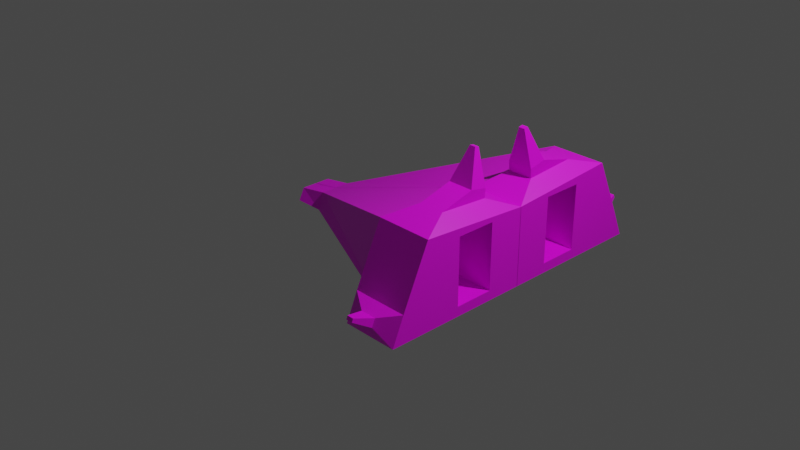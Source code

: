 # Source: tank.blend  (saved by Blender 3.4.6; exported with 4.5.12 LTS)
import bpy
from mathutils import Matrix  # noqa: F401  (used for matrix-valued properties, if any)

bpy.ops.wm.read_factory_settings(use_empty=True)
scene = bpy.context.scene
scene.name = 'Scene'

# ---- collections
col_collection = bpy.data.collections.new('Collection'); scene.collection.children.link(col_collection)

# ---- images (referenced by path relative to the original .blend; pixels are not part of the script)
import os
ASSET_DIR = os.environ.get("B2B_ASSET_DIR", "")  # directory of the original .blend (textures are referenced by path, not embedded)
HERE = os.path.dirname(os.path.abspath(__file__))  # packed textures are extracted next to this script under _unpacked/

def load_image(name, relpath, width, height, colorspace="sRGB"):
    """Load a texture the original file referenced (path relative to the .blend, or extracted next to this script)."""
    p = next((c for c in (os.path.join(HERE, relpath), os.path.join(ASSET_DIR, relpath)) if relpath and os.path.exists(c)), "")
    if p:
        img = bpy.data.images.load(p, check_existing=True)
        img.name = name
    else:  # same state as the original file: an image datablock whose file is absent (Cycles renders it pink)
        img = bpy.data.images.new(name, width, height)
        img.source = "FILE"
        img.filepath = "//" + (relpath or name)
    img.colorspace_settings.name = colorspace
    return img
img_tank_png = load_image('tank.png', 'tank.png', 1024, 1024, 'sRGB')

# ---- materials (node trees are filled in below, after node groups)
mat_material_001 = bpy.data.materials.new('Material.001')
mat_material_001.use_transparent_shadow = False

# ---- material node trees
mat_material_001.use_nodes = True; mat_material_001.node_tree.nodes.clear()
_N = mat_material_001.node_tree.nodes; _L = mat_material_001.node_tree.links
n0 = _N.new('ShaderNodeOutputMaterial'); n0.name = 'Material Output'; n0.location = (300, 300)
n1 = _N.new('ShaderNodeBsdfPrincipled'); n1.name = 'Principled BSDF'; n1.location = (10, 300)
n1.distribution = 'GGX'
n1.subsurface_method = 'BURLEY'
n1.inputs[3].default_value = 1.45
n1.inputs[27].default_value = (0.0, 0.0, 0.0, 1.0)
n1.inputs[28].default_value = 1.0
n2 = _N.new('ShaderNodeTexImage'); n2.name = 'Image Texture'; n2.location = (-280, 280)
n2.image = img_tank_png
_L.new(n1.outputs[0], n0.inputs[0])
_L.new(n2.outputs[0], n1.inputs[0])
n0.is_active_output = True

# ---- world
world_world = bpy.data.worlds.new('World'); scene.world = world_world
world_world.use_nodes = True; world_world.node_tree.nodes.clear()
_N = world_world.node_tree.nodes; _L = world_world.node_tree.links
n0 = _N.new('ShaderNodeOutputWorld'); n0.name = 'World Output'; n0.location = (300, 300)
n1 = _N.new('ShaderNodeBackground'); n1.name = 'Background'; n1.location = (10, 300)
n1.inputs[0].default_value = (0.05088, 0.05088, 0.05088, 1.0)
_L.new(n1.outputs[0], n0.inputs[0])
n0.is_active_output = True
world_world.color = (0.05088, 0.05088, 0.05088)
world_world.use_sun_shadow = False
world_world.sun_shadow_jitter_overblur = 0.0

# ---- cameras
cam_camera = bpy.data.cameras.new('Camera')
cam_camera.clip_end = 100.0
cam_camera.ortho_scale = 7.314

# ---- lights
light_light = bpy.data.lights.new('Light', 'POINT')
light_light.transmission_factor = 0.0
light_light.energy = 1000.0
light_light.shadow_soft_size = 0.1
light_light.shadow_maximum_resolution = 0.006
light_light.use_absolute_resolution = True

# ---- meshes
me_cube_001 = bpy.data.meshes.new('Cube.001')
me_cube_001.from_pydata([(-1.0, -0.002413, -0.1314), (-1.0, -0.002413, 0.6843), (-1.0, 1.167, -0.1314), (-1.0, 1.167, 0.7658), (1.0, -0.004547, -0.1709), (1.0, -0.004547, 0.01193), (1.0, 0.2355, -0.1709), (1.0, 0.1709, 0.01193), (-1.587, 1.167, -0.1314), (-1.587, -0.002413, -0.1314), (-1.587, -0.002413, 0.6843), (-1.587, 1.167, 0.7658), (-1.587, 0.7872, -0.02909), (-1.587, 0.3772, -0.02909), (-1.587, 0.3772, 0.6606), (-1.587, 0.7872, 0.6606), (-1.155, 0.7872, -0.02909), (-1.155, 0.3772, -0.02909), (-1.155, 0.3772, 0.6606), (-1.155, 0.7872, 0.6606), (1.327, 0.1709, -0.04116), (1.327, 0.2355, -0.1709), (1.327, -0.004547, -0.1709), (1.327, -0.004547, -0.04116), (-1.0, 1.446, 0.1553), (-1.0, 1.569, -0.1314), (-1.587, 1.446, 0.1553), (-1.587, 1.569, -0.1314), (-1.161, 0.3105, 0.8142), (-1.161, 0.8389, 0.851), (-1.426, 0.3105, 0.8142), (-1.426, 0.8389, 0.851), (-1.161, 0.3038, 0.9096), (-1.161, 0.4848, 0.9464), (-1.426, 0.3038, 0.9096), (-1.426, 0.4848, 0.9464), (-1.261, 0.3012, 1.273), (-1.261, 0.3454, 1.282), (-1.326, 0.3012, 1.273), (-1.326, 0.3454, 1.282), (-1.21, 1.578, 0.09047), (-1.21, 1.613, 0.008927), (-1.377, 1.578, 0.09047), (-1.377, 1.613, 0.008927), (-1.258, 1.778, 0.1489), (-1.258, 1.793, 0.1145), (-1.329, 1.778, 0.1489), (-1.329, 1.793, 0.1145), (-1.0, 0.002413, -0.1314), (-1.0, 0.002413, 0.6843), (-1.0, -1.167, -0.1314), (-1.0, -1.167, 0.7658), (1.0, 0.004547, -0.1709), (1.0, 0.004547, 0.01193), (1.0, -0.2355, -0.1709), (1.0, -0.1709, 0.01193), (-1.587, -1.167, -0.1314), (-1.587, 0.002413, -0.1314), (-1.587, 0.002413, 0.6843), (-1.587, -1.167, 0.7658), (-1.587, -0.7872, -0.02909), (-1.587, -0.3772, -0.02909), (-1.587, -0.3772, 0.6606), (-1.587, -0.7872, 0.6606), (-1.155, -0.7872, -0.02909), (-1.155, -0.3772, -0.02909), (-1.155, -0.3772, 0.6606), (-1.155, -0.7872, 0.6606), (1.327, -0.1709, -0.04116), (1.327, -0.2355, -0.1709), (1.327, 0.004547, -0.1709), (1.327, 0.004547, -0.04116), (-1.0, -1.446, 0.1553), (-1.0, -1.569, -0.1314), (-1.587, -1.446, 0.1553), (-1.587, -1.569, -0.1314), (-1.161, -0.3105, 0.8142), (-1.161, -0.8389, 0.851), (-1.426, -0.3105, 0.8142), (-1.426, -0.8389, 0.851), (-1.161, -0.3038, 0.9096), (-1.161, -0.4848, 0.9464), (-1.426, -0.3038, 0.9096), (-1.426, -0.4848, 0.9464), (-1.261, -0.3012, 1.273), (-1.261, -0.3454, 1.282), (-1.326, -0.3012, 1.273), (-1.326, -0.3454, 1.282), (-1.21, -1.578, 0.09047), (-1.21, -1.613, 0.008927), (-1.377, -1.578, 0.09047), (-1.377, -1.613, 0.008927), (-1.258, -1.778, 0.1489), (-1.258, -1.793, 0.1145), (-1.329, -1.778, 0.1489), (-1.329, -1.793, 0.1145)], [], [(3, 26, 11), (2, 7, 6), (5, 20, 7), (6, 0, 2), (7, 1, 5), (10, 15, 14), (3, 28, 1), (0, 8, 2), (12, 19, 15), (9, 12, 8), (8, 15, 11), (10, 13, 9), (18, 16, 17), (14, 17, 13), (15, 18, 14), (13, 16, 12), (20, 22, 21), (6, 20, 21), (6, 22, 4), (24, 42, 26), (8, 26, 27), (8, 25, 2), (2, 24, 3), (31, 33, 29), (10, 31, 11), (11, 29, 3), (1, 30, 10), (35, 37, 33), (28, 33, 32), (28, 34, 30), (30, 35, 31), (37, 38, 36), (32, 37, 36), (34, 36, 38), (34, 39, 35), (43, 45, 41), (26, 43, 27), (27, 41, 25), (24, 41, 40), (45, 46, 44), (41, 44, 40), (42, 44, 46), (43, 46, 47), (3, 24, 26), (2, 3, 7), (5, 23, 20), (6, 4, 0), (7, 3, 1), (10, 11, 15), (3, 29, 28), (0, 9, 8), (12, 16, 19), (9, 13, 12), (8, 12, 15), (10, 14, 13), (18, 19, 16), (14, 18, 17), (15, 19, 18), (13, 17, 16), (20, 23, 22), (6, 7, 20), (6, 21, 22), (24, 40, 42), (8, 11, 26), (8, 27, 25), (2, 25, 24), (31, 35, 33), (10, 30, 31), (11, 31, 29), (1, 28, 30), (35, 39, 37), (28, 29, 33), (28, 32, 34), (30, 34, 35), (37, 39, 38), (32, 33, 37), (34, 32, 36), (34, 38, 39), (43, 47, 45), (26, 42, 43), (27, 43, 41), (24, 25, 41), (45, 47, 46), (41, 45, 44), (42, 40, 44), (43, 42, 46), (51, 59, 74), (50, 54, 55), (53, 55, 68), (54, 50, 48), (55, 53, 49), (58, 62, 63), (51, 49, 76), (48, 50, 56), (60, 63, 67), (57, 56, 60), (56, 59, 63), (58, 57, 61), (66, 65, 64), (62, 61, 65), (63, 62, 66), (61, 60, 64), (68, 69, 70), (54, 69, 68), (54, 52, 70), (72, 74, 90), (56, 75, 74), (56, 50, 73), (50, 51, 72), (79, 77, 81), (58, 59, 79), (59, 51, 77), (49, 58, 78), (83, 81, 85), (76, 80, 81), (76, 78, 82), (78, 79, 83), (85, 84, 86), (80, 84, 85), (82, 86, 84), (82, 83, 87), (91, 89, 93), (74, 75, 91), (75, 73, 89), (72, 88, 89), (93, 92, 94), (89, 88, 92), (90, 94, 92), (91, 95, 94), (51, 74, 72), (50, 55, 51), (53, 68, 71), (54, 48, 52), (55, 49, 51), (58, 63, 59), (51, 76, 77), (48, 56, 57), (60, 67, 64), (57, 60, 61), (56, 63, 60), (58, 61, 62), (66, 64, 67), (62, 65, 66), (63, 66, 67), (61, 64, 65), (68, 70, 71), (54, 68, 55), (54, 70, 69), (72, 90, 88), (56, 74, 59), (56, 73, 75), (50, 72, 73), (79, 81, 83), (58, 79, 78), (59, 77, 79), (49, 78, 76), (83, 85, 87), (76, 81, 77), (76, 82, 80), (78, 83, 82), (85, 86, 87), (80, 85, 81), (82, 84, 80), (82, 87, 86), (91, 93, 95), (74, 91, 90), (75, 89, 91), (72, 89, 73), (93, 94, 95), (89, 92, 93), (90, 92, 88), (91, 94, 90)])
_uv = me_cube_001.uv_layers.new(name='UVMap')
_uv.uv.foreach_set('vector', [0.6621, 0.663, 0.7385, 0.6571, 0.71, 0.708, 0.73, 0.5899, 0.5737, 0.4903, 0.5926, 0.4801, 0.524, 0.4745, 0.5612, 0.4557, 0.54, 0.4857, 0.5964, 0.4184, 0.2366, 0.2716, 0.3118, 0.1938, 0.54, 0.4857, 0.2445, 0.6381, 0.524, 0.4745, 0.2032, 0.7024, 0.2704, 0.7576, 0.2347, 0.73, 0.3491, 0.7157, 0.2637, 0.6767, 0.2445, 0.6381, 0.2366, 0.2716, 0.2682, 0.1606, 0.3118, 0.1938, 0.811, 0.6824, 0.781, 0.7738, 0.7483, 0.7345, 0.1975, 0.2338, 0.2415, 0.1747, 0.2682, 0.1606, 0.7916, 0.6401, 0.7483, 0.7345, 0.71, 0.708, 0.2395, 0.804, 0.1554, 0.7894, 0.1715, 0.7511, 0.812, 0.8111, 0.8359, 0.7108, 0.8669, 0.7481, 0.2129, 0.8341, 0.1273, 0.8254, 0.1554, 0.7894, 0.2704, 0.7576, 0.2056, 0.7676, 0.2347, 0.73, 0.2151, 0.202, 0.2134, 0.143, 0.2415, 0.1747, 0.5612, 0.4557, 0.5537, 0.4326, 0.5754, 0.4481, 0.5926, 0.4801, 0.5612, 0.4557, 0.5754, 0.4481, 0.5964, 0.4184, 0.5537, 0.4326, 0.5747, 0.403, 0.7185, 0.6334, 0.7344, 0.644, 0.7385, 0.6571, 0.7916, 0.6401, 0.7385, 0.6571, 0.7433, 0.6423, 0.7916, 0.6401, 0.7333, 0.6285, 0.73, 0.5899, 0.73, 0.5899, 0.7185, 0.6334, 0.6621, 0.663, 0.291, 0.7365, 0.2774, 0.6967, 0.3087, 0.7101, 0.2032, 0.7024, 0.291, 0.7365, 0.3105, 0.7739, 0.3105, 0.7739, 0.3087, 0.7101, 0.3491, 0.7157, 0.2445, 0.6381, 0.2469, 0.7065, 0.2032, 0.7024, 0.2669, 0.7113, 0.2673, 0.7008, 0.2774, 0.6967, 0.2637, 0.6767, 0.2774, 0.6967, 0.2671, 0.6907, 0.2637, 0.6767, 0.2579, 0.7042, 0.2469, 0.7065, 0.2469, 0.7065, 0.2669, 0.7113, 0.291, 0.7365, 0.2673, 0.7008, 0.2661, 0.7012, 0.2664, 0.7004, 0.2671, 0.6907, 0.2673, 0.7008, 0.2664, 0.7004, 0.2579, 0.7042, 0.2664, 0.7004, 0.2661, 0.7012, 0.2579, 0.7042, 0.2665, 0.7017, 0.2669, 0.7113, 0.7371, 0.6412, 0.7336, 0.6398, 0.7327, 0.6365, 0.7385, 0.6571, 0.7371, 0.6412, 0.7433, 0.6423, 0.7433, 0.6423, 0.7327, 0.6365, 0.7333, 0.6285, 0.7185, 0.6334, 0.7327, 0.6365, 0.7302, 0.6385, 0.7336, 0.6398, 0.7336, 0.64, 0.7335, 0.6399, 0.7327, 0.6365, 0.7335, 0.6399, 0.7302, 0.6385, 0.7344, 0.644, 0.7335, 0.6399, 0.7336, 0.64, 0.7371, 0.6412, 0.7336, 0.64, 0.7337, 0.64, 0.6621, 0.663, 0.7185, 0.6334, 0.7385, 0.6571, 0.73, 0.5899, 0.6621, 0.663, 0.5737, 0.4903, 0.524, 0.4745, 0.5453, 0.4444, 0.5612, 0.4557, 0.5964, 0.4184, 0.5747, 0.403, 0.2366, 0.2716, 0.54, 0.4857, 0.3491, 0.7157, 0.2445, 0.6381, 0.2032, 0.7024, 0.3105, 0.7739, 0.2704, 0.7576, 0.3491, 0.7157, 0.3087, 0.7101, 0.2637, 0.6767, 0.2366, 0.2716, 0.1975, 0.2338, 0.2682, 0.1606, 0.811, 0.6824, 0.8359, 0.7108, 0.781, 0.7738, 0.1975, 0.2338, 0.2151, 0.202, 0.2415, 0.1747, 0.7916, 0.6401, 0.811, 0.6824, 0.7483, 0.7345, 0.2395, 0.804, 0.2129, 0.8341, 0.1554, 0.7894, 0.812, 0.8111, 0.781, 0.7738, 0.8359, 0.7108, 0.2129, 0.8341, 0.1848, 0.8702, 0.1273, 0.8254, 0.2704, 0.7576, 0.2413, 0.7952, 0.2056, 0.7676, 0.2151, 0.202, 0.1864, 0.1741, 0.2134, 0.143, 0.5612, 0.4557, 0.5453, 0.4444, 0.5537, 0.4326, 0.5926, 0.4801, 0.5737, 0.4903, 0.5612, 0.4557, 0.5964, 0.4184, 0.5754, 0.4481, 0.5537, 0.4326, 0.7185, 0.6334, 0.7302, 0.6385, 0.7344, 0.644, 0.7916, 0.6401, 0.71, 0.708, 0.7385, 0.6571, 0.7916, 0.6401, 0.7433, 0.6423, 0.7333, 0.6285, 0.73, 0.5899, 0.7333, 0.6285, 0.7185, 0.6334, 0.291, 0.7365, 0.2669, 0.7113, 0.2774, 0.6967, 0.2032, 0.7024, 0.2469, 0.7065, 0.291, 0.7365, 0.3105, 0.7739, 0.291, 0.7365, 0.3087, 0.7101, 0.2445, 0.6381, 0.2637, 0.6767, 0.2469, 0.7065, 0.2669, 0.7113, 0.2665, 0.7017, 0.2673, 0.7008, 0.2637, 0.6767, 0.3087, 0.7101, 0.2774, 0.6967, 0.2637, 0.6767, 0.2671, 0.6907, 0.2579, 0.7042, 0.2469, 0.7065, 0.2579, 0.7042, 0.2669, 0.7113, 0.2673, 0.7008, 0.2665, 0.7017, 0.2661, 0.7012, 0.2671, 0.6907, 0.2774, 0.6967, 0.2673, 0.7008, 0.2579, 0.7042, 0.2671, 0.6907, 0.2664, 0.7004, 0.2579, 0.7042, 0.2661, 0.7012, 0.2665, 0.7017, 0.7371, 0.6412, 0.7337, 0.64, 0.7336, 0.6398, 0.7385, 0.6571, 0.7344, 0.644, 0.7371, 0.6412, 0.7433, 0.6423, 0.7371, 0.6412, 0.7327, 0.6365, 0.7185, 0.6334, 0.7333, 0.6285, 0.7327, 0.6365, 0.7336, 0.6398, 0.7337, 0.64, 0.7336, 0.64, 0.7327, 0.6365, 0.7336, 0.6398, 0.7335, 0.6399, 0.7344, 0.644, 0.7302, 0.6385, 0.7335, 0.6399, 0.7371, 0.6412, 0.7344, 0.644, 0.7336, 0.64, 0.6583, 0.2718, 0.7102, 0.2315, 0.7338, 0.2848, 0.7191, 0.3509, 0.5857, 0.4057, 0.5667, 0.3955, 0.5171, 0.4113, 0.533, 0.4001, 0.5543, 0.4301, 0.5895, 0.4674, 0.9544, 0.6045, 0.8483, 0.6796, 0.533, 0.4001, 0.5171, 0.4113, 0.3322, 0.1997, 0.2909, 0.1353, 0.3223, 0.1077, 0.358, 0.08019, 0.4368, 0.122, 0.3322, 0.1997, 0.3513, 0.1611, 0.8483, 0.6796, 0.9544, 0.6045, 0.9921, 0.6578, 0.8083, 0.2664, 0.7507, 0.2086, 0.787, 0.1725, 0.8861, 0.7329, 0.9921, 0.6578, 0.9642, 0.6915, 0.785, 0.3066, 0.7102, 0.2315, 0.7507, 0.2086, 0.1186, 0.819, 0.1866, 0.8719, 0.1535, 0.8969, 0.8213, 0.1383, 0.8789, 0.1961, 0.8445, 0.2303, 0.09597, 0.8521, 0.1535, 0.8969, 0.1254, 0.933, 0.358, 0.08019, 0.3223, 0.1077, 0.2949, 0.06524, 0.9271, 0.7178, 0.9642, 0.6915, 0.992, 0.7307, 0.5543, 0.4301, 0.5685, 0.4377, 0.5467, 0.4532, 0.5857, 0.4057, 0.5685, 0.4377, 0.5543, 0.4301, 0.5895, 0.4674, 0.5677, 0.4828, 0.5467, 0.4532, 0.7117, 0.3065, 0.7338, 0.2848, 0.7285, 0.2975, 0.785, 0.3066, 0.7372, 0.3, 0.7338, 0.2848, 0.785, 0.3066, 0.7191, 0.3509, 0.7259, 0.3128, 0.7191, 0.3509, 0.6583, 0.2718, 0.7117, 0.3065, 0.3786, 0.1013, 0.3963, 0.1277, 0.365, 0.1411, 0.2909, 0.1353, 0.3981, 0.06383, 0.3786, 0.1013, 0.3981, 0.06383, 0.4368, 0.122, 0.3963, 0.1277, 0.3322, 0.1997, 0.2909, 0.1353, 0.3345, 0.1313, 0.3546, 0.1264, 0.365, 0.1411, 0.3549, 0.137, 0.3513, 0.1611, 0.3547, 0.1471, 0.365, 0.1411, 0.3513, 0.1611, 0.3345, 0.1313, 0.3455, 0.1336, 0.3345, 0.1313, 0.3786, 0.1013, 0.3546, 0.1264, 0.3549, 0.137, 0.3541, 0.1374, 0.3537, 0.1366, 0.3547, 0.1471, 0.3541, 0.1374, 0.3549, 0.137, 0.3455, 0.1336, 0.3537, 0.1366, 0.3541, 0.1374, 0.3455, 0.1336, 0.3546, 0.1264, 0.3541, 0.1361, 0.7309, 0.3005, 0.7261, 0.3047, 0.7273, 0.3016, 0.7338, 0.2848, 0.7372, 0.3, 0.7309, 0.3005, 0.7372, 0.3, 0.7259, 0.3128, 0.7261, 0.3047, 0.7117, 0.3065, 0.7238, 0.3026, 0.7261, 0.3047, 0.7273, 0.3016, 0.7272, 0.3015, 0.7274, 0.3014, 0.7261, 0.3047, 0.7238, 0.3026, 0.7272, 0.3015, 0.7285, 0.2975, 0.7274, 0.3014, 0.7272, 0.3015, 0.7309, 0.3005, 0.7274, 0.3014, 0.7274, 0.3014, 0.6583, 0.2718, 0.7338, 0.2848, 0.7117, 0.3065, 0.7191, 0.3509, 0.5667, 0.3955, 0.6583, 0.2718, 0.5171, 0.4113, 0.5543, 0.4301, 0.5384, 0.4414, 0.5895, 0.4674, 0.8483, 0.6796, 0.5677, 0.4828, 0.533, 0.4001, 0.3322, 0.1997, 0.4368, 0.122, 0.2909, 0.1353, 0.358, 0.08019, 0.3981, 0.06383, 0.4368, 0.122, 0.3513, 0.1611, 0.3963, 0.1277, 0.8483, 0.6796, 0.9921, 0.6578, 0.8861, 0.7329, 0.8083, 0.2664, 0.787, 0.1725, 0.8445, 0.2303, 0.8861, 0.7329, 0.9642, 0.6915, 0.9271, 0.7178, 0.785, 0.3066, 0.7507, 0.2086, 0.8083, 0.2664, 0.1186, 0.819, 0.1535, 0.8969, 0.09597, 0.8521, 0.8213, 0.1383, 0.8445, 0.2303, 0.787, 0.1725, 0.09597, 0.8521, 0.1254, 0.933, 0.06789, 0.8882, 0.358, 0.08019, 0.2949, 0.06524, 0.329, 0.04256, 0.9271, 0.7178, 0.992, 0.7307, 0.9548, 0.757, 0.5543, 0.4301, 0.5467, 0.4532, 0.5384, 0.4414, 0.5857, 0.4057, 0.5543, 0.4301, 0.5667, 0.3955, 0.5895, 0.4674, 0.5467, 0.4532, 0.5685, 0.4377, 0.7117, 0.3065, 0.7285, 0.2975, 0.7238, 0.3026, 0.785, 0.3066, 0.7338, 0.2848, 0.7102, 0.2315, 0.785, 0.3066, 0.7259, 0.3128, 0.7372, 0.3, 0.7191, 0.3509, 0.7117, 0.3065, 0.7259, 0.3128, 0.3786, 0.1013, 0.365, 0.1411, 0.3546, 0.1264, 0.2909, 0.1353, 0.3786, 0.1013, 0.3345, 0.1313, 0.3981, 0.06383, 0.3963, 0.1277, 0.3786, 0.1013, 0.3322, 0.1997, 0.3345, 0.1313, 0.3513, 0.1611, 0.3546, 0.1264, 0.3549, 0.137, 0.3541, 0.1361, 0.3513, 0.1611, 0.365, 0.1411, 0.3963, 0.1277, 0.3513, 0.1611, 0.3455, 0.1336, 0.3547, 0.1471, 0.3345, 0.1313, 0.3546, 0.1264, 0.3455, 0.1336, 0.3549, 0.137, 0.3537, 0.1366, 0.3541, 0.1361, 0.3547, 0.1471, 0.3549, 0.137, 0.365, 0.1411, 0.3455, 0.1336, 0.3541, 0.1374, 0.3547, 0.1471, 0.3455, 0.1336, 0.3541, 0.1361, 0.3537, 0.1366, 0.7309, 0.3005, 0.7273, 0.3016, 0.7274, 0.3014, 0.7338, 0.2848, 0.7309, 0.3005, 0.7285, 0.2975, 0.7372, 0.3, 0.7261, 0.3047, 0.7309, 0.3005, 0.7117, 0.3065, 0.7261, 0.3047, 0.7259, 0.3128, 0.7273, 0.3016, 0.7274, 0.3014, 0.7274, 0.3014, 0.7261, 0.3047, 0.7272, 0.3015, 0.7273, 0.3016, 0.7285, 0.2975, 0.7272, 0.3015, 0.7238, 0.3026, 0.7309, 0.3005, 0.7274, 0.3014, 0.7285, 0.2975])
me_cube_001.materials.append(mat_material_001)
me_cube_001.use_remesh_fix_poles = True
me_cube_001.use_remesh_preserve_attributes = False
me_cube_001.use_mirror_vertex_groups = False
me_cube_001.update()

# ---- objects
ob_light = bpy.data.objects.new('Light', light_light)
ob_camera = bpy.data.objects.new('Camera', cam_camera)
ob_cube = bpy.data.objects.new('Cube', me_cube_001)

# ---- transforms, parenting, visibility, modifiers, constraints
ob_light.location = (4.076, 1.005, 5.904)
ob_light.rotation_euler = (0.6503, 0.05522, 1.866)
ob_light.lock_rotations_4d = False
ob_light.empty_display_type = 'ARROWS'
ob_light.color = (0.0, 0.0, 0.0, 0.0)
ob_light.lineart.crease_threshold = 0.0
ob_camera.location = (7.359, -6.926, 4.958)
ob_camera.rotation_euler = (1.109, 0.0, 0.8149)
ob_camera.lock_rotations_4d = False
ob_camera.empty_display_type = 'ARROWS'
ob_camera.color = (0.0, 0.0, 0.0, 0.0)
ob_camera.display_type = 'WIRE'
ob_camera.lineart.crease_threshold = 0.0
ob_cube.location = (0.0, 0.0, 0.0)
ob_cube.rotation_euler = (0.0, -0.0, 3.142)
ob_cube.lineart.crease_threshold = 0.0

# ---- collection membership
col_collection.objects.link(ob_light)
col_collection.objects.link(ob_camera)
col_collection.objects.link(ob_cube)

# ---- scene / render settings (as saved in the file)
scene.camera = ob_camera
scene.frame_start = 1; scene.frame_end = 250; scene.frame_set(1)
scene.render.engine = 'BLENDER_EEVEE_NEXT'
scene.cycles.use_denoising = False
scene.cycles.samples = 128
scene.cycles.sampling_pattern = 'TABULATED_SOBOL'
scene.cycles.use_adaptive_sampling = False
scene.cycles.use_light_tree = False
scene.view_settings.view_transform = 'Filmic'
bpy.context.view_layer.update()
